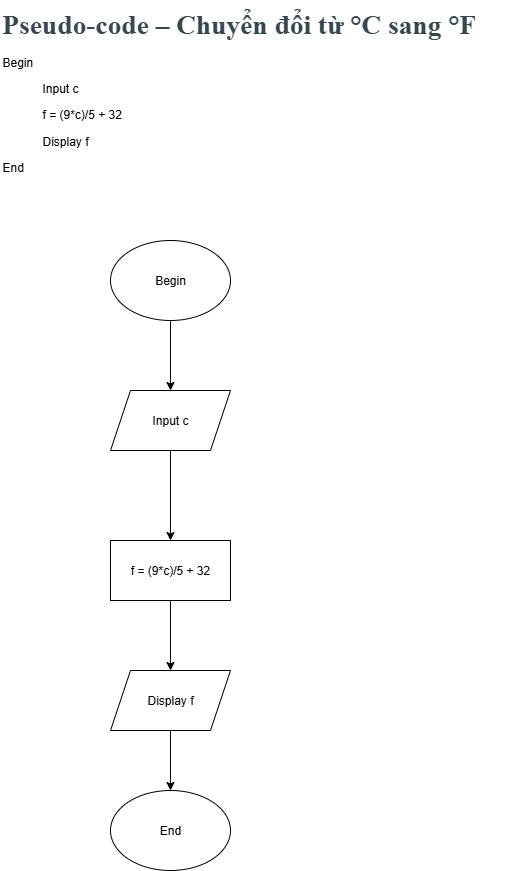

The diagram above was exported from draw.io. Its source (the exported page's mxGraphModel, read from the mxfile embedded in the PNG):
<mxGraphModel dx="2053" dy="629" grid="1" gridSize="10" guides="1" tooltips="1" connect="1" arrows="1" fold="1" page="1" pageScale="1" pageWidth="827" pageHeight="1169" math="0" shadow="0">
  <root>
    <mxCell id="0" />
    <mxCell id="1" parent="0" />
    <mxCell id="x8caJsXk2KY9xoF8r4xP-1" value="&lt;h3 style=&quot;box-sizing: border-box; margin-top: 0px; margin-bottom: 0.5rem; font-family: &amp;quot;Open Sans&amp;quot;; font-weight: 400; line-height: 1.3; color: rgb(55, 71, 79); font-size: 1.715rem; background-color: rgb(255, 255, 255);&quot; id=&quot;yui_3_17_2_1_1757034674960_43&quot;&gt;&lt;span style=&quot;box-sizing: border-box; font-weight: bolder;&quot;&gt;Pseudo-code – Chuyển đổi từ °C sang °F&lt;/span&gt;&lt;/h3&gt;&lt;p&gt;Begin&lt;/p&gt;&lt;blockquote style=&quot;margin: 0 0 0 40px; border: none; padding: 0px;&quot;&gt;&lt;p&gt;Input c&lt;/p&gt;&lt;p&gt;f = (9*c)/5 + 32&lt;/p&gt;&lt;p&gt;Display f&lt;/p&gt;&lt;/blockquote&gt;&lt;p&gt;End&lt;/p&gt;" style="text;html=1;whiteSpace=wrap;overflow=hidden;rounded=0;" parent="1" vertex="1">
      <mxGeometry x="-170" width="510" height="200" as="geometry" />
    </mxCell>
    <mxCell id="x8caJsXk2KY9xoF8r4xP-8" style="edgeStyle=orthogonalEdgeStyle;rounded=0;orthogonalLoop=1;jettySize=auto;html=1;" parent="1" source="x8caJsXk2KY9xoF8r4xP-2" target="x8caJsXk2KY9xoF8r4xP-3" edge="1">
      <mxGeometry relative="1" as="geometry" />
    </mxCell>
    <mxCell id="x8caJsXk2KY9xoF8r4xP-2" value="Begin" style="ellipse;whiteSpace=wrap;html=1;" parent="1" vertex="1">
      <mxGeometry x="-60" y="240" width="120" height="80" as="geometry" />
    </mxCell>
    <mxCell id="x8caJsXk2KY9xoF8r4xP-9" style="edgeStyle=orthogonalEdgeStyle;rounded=0;orthogonalLoop=1;jettySize=auto;html=1;" parent="1" source="x8caJsXk2KY9xoF8r4xP-3" target="x8caJsXk2KY9xoF8r4xP-4" edge="1">
      <mxGeometry relative="1" as="geometry" />
    </mxCell>
    <mxCell id="x8caJsXk2KY9xoF8r4xP-3" value="Input c" style="shape=parallelogram;perimeter=parallelogramPerimeter;whiteSpace=wrap;html=1;fixedSize=1;" parent="1" vertex="1">
      <mxGeometry x="-60" y="390" width="120" height="60" as="geometry" />
    </mxCell>
    <mxCell id="x8caJsXk2KY9xoF8r4xP-10" style="edgeStyle=orthogonalEdgeStyle;rounded=0;orthogonalLoop=1;jettySize=auto;html=1;" parent="1" source="x8caJsXk2KY9xoF8r4xP-4" target="x8caJsXk2KY9xoF8r4xP-5" edge="1">
      <mxGeometry relative="1" as="geometry" />
    </mxCell>
    <mxCell id="x8caJsXk2KY9xoF8r4xP-4" value="&lt;p style=&quot;text-align: left;&quot;&gt;f = (9*c)/5 + 32&lt;/p&gt;" style="rounded=0;whiteSpace=wrap;html=1;" parent="1" vertex="1">
      <mxGeometry x="-60" y="540" width="120" height="60" as="geometry" />
    </mxCell>
    <mxCell id="x8caJsXk2KY9xoF8r4xP-11" style="edgeStyle=orthogonalEdgeStyle;rounded=0;orthogonalLoop=1;jettySize=auto;html=1;entryX=0.5;entryY=0;entryDx=0;entryDy=0;" parent="1" source="x8caJsXk2KY9xoF8r4xP-5" target="x8caJsXk2KY9xoF8r4xP-6" edge="1">
      <mxGeometry relative="1" as="geometry" />
    </mxCell>
    <mxCell id="x8caJsXk2KY9xoF8r4xP-5" value="Display f" style="shape=parallelogram;perimeter=parallelogramPerimeter;whiteSpace=wrap;html=1;fixedSize=1;" parent="1" vertex="1">
      <mxGeometry x="-60" y="670" width="120" height="60" as="geometry" />
    </mxCell>
    <mxCell id="x8caJsXk2KY9xoF8r4xP-6" value="End" style="ellipse;whiteSpace=wrap;html=1;" parent="1" vertex="1">
      <mxGeometry x="-60" y="790" width="120" height="80" as="geometry" />
    </mxCell>
  </root>
</mxGraphModel>